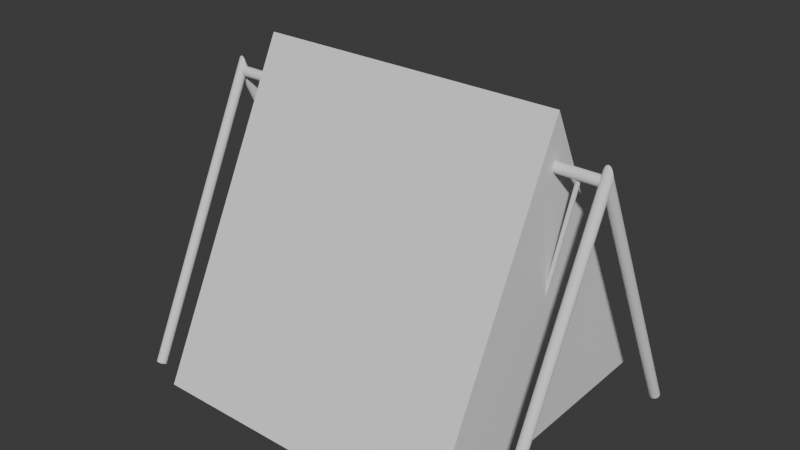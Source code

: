# Source: SwingSet.blend  (saved by Blender 4.0.36; exported with 4.5.12 LTS)
import bpy
from mathutils import Matrix  # noqa: F401  (used for matrix-valued properties, if any)

bpy.ops.wm.read_factory_settings(use_empty=True)
scene = bpy.context.scene
scene.name = 'Scene'

# ---- collections
col_collection = bpy.data.collections.new('Collection'); scene.collection.children.link(col_collection)

# ---- world
world_world = bpy.data.worlds.new('World'); scene.world = world_world
world_world.use_nodes = True; world_world.node_tree.nodes.clear()
_N = world_world.node_tree.nodes; _L = world_world.node_tree.links
n0 = _N.new('ShaderNodeOutputWorld'); n0.name = 'World Output'; n0.location = (300, 300)
n1 = _N.new('ShaderNodeBackground'); n1.name = 'Background'; n1.location = (10, 300)
n1.inputs[0].default_value = (0.05088, 0.05088, 0.05088, 1.0)
_L.new(n1.outputs[0], n0.inputs[0])
n0.is_active_output = True
world_world.color = (0.05088, 0.05088, 0.05088)
world_world.use_sun_shadow = False
world_world.sun_shadow_jitter_overblur = 0.0

# ---- meshes
me_cube_001 = bpy.data.meshes.new('Cube.001')
me_cube_001.from_pydata([(-1.0, -1.0, -1.0), (-1.0, 1.0, -1.0), (-1.0, 0.0, 1.0), (1.0, -1.0, -1.0), (1.0, 0.0, 1.0), (1.0, 1.0, -1.0)], [], [(0, 2, 1), (1, 2, 4, 5), (5, 4, 3), (3, 4, 2, 0), (1, 5, 3, 0)])
_uv = me_cube_001.uv_layers.new(name='UVMap')
_uv.uv.foreach_set('vector', [0.375, 0.0, 0.625, 0.25, 0.375, 0.25, 0.375, 0.25, 0.625, 0.25, 0.625, 0.5, 0.375, 0.5, 0.375, 0.5, 0.625, 0.75, 0.375, 0.75, 0.375, 0.75, 0.625, 0.75, 0.625, 1.0, 0.375, 1.0, 0.125, 0.5, 0.375, 0.5, 0.375, 0.75, 0.125, 0.75])
me_cube_001.update()
me_cylinder = bpy.data.meshes.new('Cylinder')
me_cylinder.from_pydata([(0.0, -20.86, 0.01245), (0.0, 6.222, 1.81), (0.1951, -20.87, 0.01273), (0.1951, 6.205, 1.81), (0.3827, -20.92, 0.01354), (0.3827, 6.154, 1.811), (0.5556, -21.01, 0.01485), (0.5556, 6.071, 1.812), (0.7071, -21.12, 0.01661), (0.7071, 5.959, 1.814), (0.8315, -21.26, 0.01876), (0.8315, 5.823, 1.816), (0.9239, -21.41, 0.02122), (0.9239, 5.667, 1.819), (0.9808, -21.58, 0.02388), (0.9808, 5.499, 1.821), (1.0, -21.75, 0.02665), (1.0, 5.323, 1.824), (0.9808, -21.93, 0.02942), (0.9808, 5.148, 1.827), (0.9239, -22.1, 0.03208), (0.9239, 4.979, 1.83), (0.8315, -22.25, 0.03453), (0.8315, 4.824, 1.832), (0.7071, -22.39, 0.03668), (0.7071, 4.688, 1.834), (0.5556, -22.5, 0.03845), (0.5556, 4.576, 1.836), (0.3827, -22.59, 0.03976), (0.3827, 4.493, 1.837), (0.1951, -22.64, 0.04057), (0.1951, 4.442, 1.838), (0.0, -22.65, 0.04084), (0.0, 4.425, 1.838), (-0.1951, -22.64, 0.04057), (-0.1951, 4.442, 1.838), (-0.3827, -22.59, 0.03976), (-0.3827, 4.493, 1.837), (-0.5556, -22.5, 0.03845), (-0.5556, 4.576, 1.836), (-0.7071, -22.39, 0.03668), (-0.7071, 4.688, 1.834), (-0.8315, -22.25, 0.03453), (-0.8315, 4.824, 1.832), (-0.9239, -22.1, 0.03208), (-0.9239, 4.979, 1.83), (-0.9808, -21.93, 0.02942), (-0.9808, 5.148, 1.827), (-1.0, -21.75, 0.02665), (-1.0, 5.323, 1.824), (-0.9808, -21.58, 0.02388), (-0.9808, 5.499, 1.821), (-0.9239, -21.41, 0.02122), (-0.9239, 5.667, 1.819), (-0.8315, -21.26, 0.01876), (-0.8315, 5.823, 1.816), (-0.7071, -21.12, 0.01661), (-0.7071, 5.959, 1.814), (-0.5556, -21.01, 0.01485), (-0.5556, 6.071, 1.812), (-0.3827, -20.92, 0.01354), (-0.3827, 6.154, 1.811), (-0.1951, -20.87, 0.01273), (-0.1951, 6.205, 1.81)], [], [(0, 1, 3, 2), (2, 3, 5, 4), (4, 5, 7, 6), (6, 7, 9, 8), (8, 9, 11, 10), (10, 11, 13, 12), (12, 13, 15, 14), (14, 15, 17, 16), (16, 17, 19, 18), (18, 19, 21, 20), (20, 21, 23, 22), (22, 23, 25, 24), (24, 25, 27, 26), (26, 27, 29, 28), (28, 29, 31, 30), (30, 31, 33, 32), (32, 33, 35, 34), (34, 35, 37, 36), (36, 37, 39, 38), (38, 39, 41, 40), (40, 41, 43, 42), (42, 43, 45, 44), (44, 45, 47, 46), (46, 47, 49, 48), (48, 49, 51, 50), (50, 51, 53, 52), (52, 53, 55, 54), (54, 55, 57, 56), (56, 57, 59, 58), (58, 59, 61, 60), (3, 1, 63, 61, 59, 57, 55, 53, 51, 49, 47, 45, 43, 41, 39, 37, 35, 33, 31, 29, 27, 25, 23, 21, 19, 17, 15, 13, 11, 9, 7, 5), (60, 61, 63, 62), (62, 63, 1, 0), (0, 2, 4, 6, 8, 10, 12, 14, 16, 18, 20, 22, 24, 26, 28, 30, 32, 34, 36, 38, 40, 42, 44, 46, 48, 50, 52, 54, 56, 58, 60, 62)])
_uv = me_cylinder.uv_layers.new(name='UVMap')
_uv.uv.foreach_set('vector', [1.0, 0.5, 1.0, 1.0, 0.9688, 1.0, 0.9688, 0.5, 0.9688, 0.5, 0.9688, 1.0, 0.9375, 1.0, 0.9375, 0.5, 0.9375, 0.5, 0.9375, 1.0, 0.9062, 1.0, 0.9062, 0.5, 0.9062, 0.5, 0.9062, 1.0, 0.875, 1.0, 0.875, 0.5, 0.875, 0.5, 0.875, 1.0, 0.8438, 1.0, 0.8438, 0.5, 0.8438, 0.5, 0.8438, 1.0, 0.8125, 1.0, 0.8125, 0.5, 0.8125, 0.5, 0.8125, 1.0, 0.7812, 1.0, 0.7812, 0.5, 0.7812, 0.5, 0.7812, 1.0, 0.75, 1.0, 0.75, 0.5, 0.75, 0.5, 0.75, 1.0, 0.7188, 1.0, 0.7188, 0.5, 0.7188, 0.5, 0.7188, 1.0, 0.6875, 1.0, 0.6875, 0.5, 0.6875, 0.5, 0.6875, 1.0, 0.6562, 1.0, 0.6562, 0.5, 0.6562, 0.5, 0.6562, 1.0, 0.625, 1.0, 0.625, 0.5, 0.625, 0.5, 0.625, 1.0, 0.5938, 1.0, 0.5938, 0.5, 0.5938, 0.5, 0.5938, 1.0, 0.5625, 1.0, 0.5625, 0.5, 0.5625, 0.5, 0.5625, 1.0, 0.5312, 1.0, 0.5312, 0.5, 0.5312, 0.5, 0.5312, 1.0, 0.5, 1.0, 0.5, 0.5, 0.5, 0.5, 0.5, 1.0, 0.4688, 1.0, 0.4688, 0.5, 0.4688, 0.5, 0.4688, 1.0, 0.4375, 1.0, 0.4375, 0.5, 0.4375, 0.5, 0.4375, 1.0, 0.4062, 1.0, 0.4062, 0.5, 0.4062, 0.5, 0.4062, 1.0, 0.375, 1.0, 0.375, 0.5, 0.375, 0.5, 0.375, 1.0, 0.3438, 1.0, 0.3438, 0.5, 0.3438, 0.5, 0.3438, 1.0, 0.3125, 1.0, 0.3125, 0.5, 0.3125, 0.5, 0.3125, 1.0, 0.2812, 1.0, 0.2812, 0.5, 0.2812, 0.5, 0.2812, 1.0, 0.25, 1.0, 0.25, 0.5, 0.25, 0.5, 0.25, 1.0, 0.2188, 1.0, 0.2188, 0.5, 0.2188, 0.5, 0.2188, 1.0, 0.1875, 1.0, 0.1875, 0.5, 0.1875, 0.5, 0.1875, 1.0, 0.1562, 1.0, 0.1562, 0.5, 0.1562, 0.5, 0.1562, 1.0, 0.125, 1.0, 0.125, 0.5, 0.125, 0.5, 0.125, 1.0, 0.09375, 1.0, 0.09375, 0.5, 0.09375, 0.5, 0.09375, 1.0, 0.0625, 1.0, 0.0625, 0.5, 0.2968, 0.4854, 0.25, 0.49, 0.2032, 0.4854, 0.1582, 0.4717, 0.1167, 0.4496, 0.08029, 0.4197, 0.05045, 0.3833, 0.02827, 0.3418, 0.01461, 0.2968, 0.01, 0.25, 0.01461, 0.2032, 0.02827, 0.1582, 0.05045, 0.1167, 0.08029, 0.08029, 0.1167, 0.05045, 0.1582, 0.02827, 0.2032, 0.01461, 0.25, 0.01, 0.2968, 0.01461, 0.3418, 0.02827, 0.3833, 0.05045, 0.4197, 0.08029, 0.4496, 0.1167, 0.4717, 0.1582, 0.4854, 0.2032, 0.49, 0.25, 0.4854, 0.2968, 0.4717, 0.3418, 0.4496, 0.3833, 0.4197, 0.4197, 0.3833, 0.4496, 0.3418, 0.4717, 0.0625, 0.5, 0.0625, 1.0, 0.03125, 1.0, 0.03125, 0.5, 0.03125, 0.5, 0.03125, 1.0, 0.0, 1.0, 0.0, 0.5, 0.75, 0.49, 0.7968, 0.4854, 0.8418, 0.4717, 0.8833, 0.4496, 0.9197, 0.4197, 0.9496, 0.3833, 0.9717, 0.3418, 0.9854, 0.2968, 0.99, 0.25, 0.9854, 0.2032, 0.9717, 0.1582, 0.9496, 0.1167, 0.9197, 0.08029, 0.8833, 0.05045, 0.8418, 0.02827, 0.7968, 0.01461, 0.75, 0.01, 0.7032, 0.01461, 0.6582, 0.02827, 0.6167, 0.05045, 0.5803, 0.08029, 0.5504, 0.1167, 0.5283, 0.1582, 0.5146, 0.2032, 0.51, 0.25, 0.5146, 0.2968, 0.5283, 0.3418, 0.5504, 0.3833, 0.5803, 0.4197, 0.6167, 0.4496, 0.6582, 0.4717, 0.7032, 0.4854])
me_cylinder.update()
me_plane_001 = bpy.data.meshes.new('Plane.001')
me_plane_001.from_pydata([(-1.0, -1.0, 0.0), (1.0, -1.0, 0.0), (-1.0, 1.0, 0.0), (1.0, 1.0, 0.0)], [], [(0, 1, 3, 2)])
_uv = me_plane_001.uv_layers.new(name='UVMap')
_uv.uv.foreach_set('vector', [0.0, 0.0, 1.0, 0.0, 1.0, 1.0, 0.0, 1.0])
me_plane_001.update()
me_cylinder_002 = bpy.data.meshes.new('Cylinder.002')
me_cylinder_002.from_pydata([(0.0, 1.0, -1.0), (0.0, 1.0, 1.0), (0.1951, 0.9808, -1.0), (0.1951, 0.9808, 1.0), (0.3827, 0.9239, -1.0), (0.3827, 0.9239, 1.0), (0.5556, 0.8315, -1.0), (0.5556, 0.8315, 1.0), (0.7071, 0.7071, -1.0), (0.7071, 0.7071, 1.0), (0.8315, 0.5556, -1.0), (0.8315, 0.5556, 1.0), (0.9239, 0.3827, -1.0), (0.9239, 0.3827, 1.0), (0.9808, 0.1951, -1.0), (0.9808, 0.1951, 1.0), (1.0, 0.0, -1.0), (1.0, 0.0, 1.0), (0.9808, -0.1951, -1.0), (0.9808, -0.1951, 1.0), (0.9239, -0.3827, -1.0), (0.9239, -0.3827, 1.0), (0.8315, -0.5556, -1.0), (0.8315, -0.5556, 1.0), (0.7071, -0.7071, -1.0), (0.7071, -0.7071, 1.0), (0.5556, -0.8315, -1.0), (0.5556, -0.8315, 1.0), (0.3827, -0.9239, -1.0), (0.3827, -0.9239, 1.0), (0.1951, -0.9808, -1.0), (0.1951, -0.9808, 1.0), (0.0, -1.0, -1.0), (0.0, -1.0, 1.0), (-0.1951, -0.9808, -1.0), (-0.1951, -0.9808, 1.0), (-0.3827, -0.9239, -1.0), (-0.3827, -0.9239, 1.0), (-0.5556, -0.8315, -1.0), (-0.5556, -0.8315, 1.0), (-0.7071, -0.7071, -1.0), (-0.7071, -0.7071, 1.0), (-0.8315, -0.5556, -1.0), (-0.8315, -0.5556, 1.0), (-0.9239, -0.3827, -1.0), (-0.9239, -0.3827, 1.0), (-0.9808, -0.1951, -1.0), (-0.9808, -0.1951, 1.0), (-1.0, 0.0, -1.0), (-1.0, 0.0, 1.0), (-0.9808, 0.1951, -1.0), (-0.9808, 0.1951, 1.0), (-0.9239, 0.3827, -1.0), (-0.9239, 0.3827, 1.0), (-0.8315, 0.5556, -1.0), (-0.8315, 0.5556, 1.0), (-0.7071, 0.7071, -1.0), (-0.7071, 0.7071, 1.0), (-0.5556, 0.8315, -1.0), (-0.5556, 0.8315, 1.0), (-0.3827, 0.9239, -1.0), (-0.3827, 0.9239, 1.0), (-0.1951, 0.9808, -1.0), (-0.1951, 0.9808, 1.0)], [], [(0, 1, 3, 2), (2, 3, 5, 4), (4, 5, 7, 6), (6, 7, 9, 8), (8, 9, 11, 10), (10, 11, 13, 12), (12, 13, 15, 14), (14, 15, 17, 16), (16, 17, 19, 18), (18, 19, 21, 20), (20, 21, 23, 22), (22, 23, 25, 24), (24, 25, 27, 26), (26, 27, 29, 28), (28, 29, 31, 30), (30, 31, 33, 32), (32, 33, 35, 34), (34, 35, 37, 36), (36, 37, 39, 38), (38, 39, 41, 40), (40, 41, 43, 42), (42, 43, 45, 44), (44, 45, 47, 46), (46, 47, 49, 48), (48, 49, 51, 50), (50, 51, 53, 52), (52, 53, 55, 54), (54, 55, 57, 56), (56, 57, 59, 58), (58, 59, 61, 60), (3, 1, 63, 61, 59, 57, 55, 53, 51, 49, 47, 45, 43, 41, 39, 37, 35, 33, 31, 29, 27, 25, 23, 21, 19, 17, 15, 13, 11, 9, 7, 5), (60, 61, 63, 62), (62, 63, 1, 0), (0, 2, 4, 6, 8, 10, 12, 14, 16, 18, 20, 22, 24, 26, 28, 30, 32, 34, 36, 38, 40, 42, 44, 46, 48, 50, 52, 54, 56, 58, 60, 62)])
_uv = me_cylinder_002.uv_layers.new(name='UVMap')
_uv.uv.foreach_set('vector', [1.0, 0.5, 1.0, 1.0, 0.9688, 1.0, 0.9688, 0.5, 0.9688, 0.5, 0.9688, 1.0, 0.9375, 1.0, 0.9375, 0.5, 0.9375, 0.5, 0.9375, 1.0, 0.9062, 1.0, 0.9062, 0.5, 0.9062, 0.5, 0.9062, 1.0, 0.875, 1.0, 0.875, 0.5, 0.875, 0.5, 0.875, 1.0, 0.8438, 1.0, 0.8438, 0.5, 0.8438, 0.5, 0.8438, 1.0, 0.8125, 1.0, 0.8125, 0.5, 0.8125, 0.5, 0.8125, 1.0, 0.7812, 1.0, 0.7812, 0.5, 0.7812, 0.5, 0.7812, 1.0, 0.75, 1.0, 0.75, 0.5, 0.75, 0.5, 0.75, 1.0, 0.7188, 1.0, 0.7188, 0.5, 0.7188, 0.5, 0.7188, 1.0, 0.6875, 1.0, 0.6875, 0.5, 0.6875, 0.5, 0.6875, 1.0, 0.6562, 1.0, 0.6562, 0.5, 0.6562, 0.5, 0.6562, 1.0, 0.625, 1.0, 0.625, 0.5, 0.625, 0.5, 0.625, 1.0, 0.5938, 1.0, 0.5938, 0.5, 0.5938, 0.5, 0.5938, 1.0, 0.5625, 1.0, 0.5625, 0.5, 0.5625, 0.5, 0.5625, 1.0, 0.5312, 1.0, 0.5312, 0.5, 0.5312, 0.5, 0.5312, 1.0, 0.5, 1.0, 0.5, 0.5, 0.5, 0.5, 0.5, 1.0, 0.4688, 1.0, 0.4688, 0.5, 0.4688, 0.5, 0.4688, 1.0, 0.4375, 1.0, 0.4375, 0.5, 0.4375, 0.5, 0.4375, 1.0, 0.4062, 1.0, 0.4062, 0.5, 0.4062, 0.5, 0.4062, 1.0, 0.375, 1.0, 0.375, 0.5, 0.375, 0.5, 0.375, 1.0, 0.3438, 1.0, 0.3438, 0.5, 0.3438, 0.5, 0.3438, 1.0, 0.3125, 1.0, 0.3125, 0.5, 0.3125, 0.5, 0.3125, 1.0, 0.2812, 1.0, 0.2812, 0.5, 0.2812, 0.5, 0.2812, 1.0, 0.25, 1.0, 0.25, 0.5, 0.25, 0.5, 0.25, 1.0, 0.2188, 1.0, 0.2188, 0.5, 0.2188, 0.5, 0.2188, 1.0, 0.1875, 1.0, 0.1875, 0.5, 0.1875, 0.5, 0.1875, 1.0, 0.1562, 1.0, 0.1562, 0.5, 0.1562, 0.5, 0.1562, 1.0, 0.125, 1.0, 0.125, 0.5, 0.125, 0.5, 0.125, 1.0, 0.09375, 1.0, 0.09375, 0.5, 0.09375, 0.5, 0.09375, 1.0, 0.0625, 1.0, 0.0625, 0.5, 0.2968, 0.4854, 0.25, 0.49, 0.2032, 0.4854, 0.1582, 0.4717, 0.1167, 0.4496, 0.08029, 0.4197, 0.05045, 0.3833, 0.02827, 0.3418, 0.01461, 0.2968, 0.01, 0.25, 0.01461, 0.2032, 0.02827, 0.1582, 0.05045, 0.1167, 0.08029, 0.08029, 0.1167, 0.05045, 0.1582, 0.02827, 0.2032, 0.01461, 0.25, 0.01, 0.2968, 0.01461, 0.3418, 0.02827, 0.3833, 0.05045, 0.4197, 0.08029, 0.4496, 0.1167, 0.4717, 0.1582, 0.4854, 0.2032, 0.49, 0.25, 0.4854, 0.2968, 0.4717, 0.3418, 0.4496, 0.3833, 0.4197, 0.4197, 0.3833, 0.4496, 0.3418, 0.4717, 0.0625, 0.5, 0.0625, 1.0, 0.03125, 1.0, 0.03125, 0.5, 0.03125, 0.5, 0.03125, 1.0, 0.0, 1.0, 0.0, 0.5, 0.75, 0.49, 0.7968, 0.4854, 0.8418, 0.4717, 0.8833, 0.4496, 0.9197, 0.4197, 0.9496, 0.3833, 0.9717, 0.3418, 0.9854, 0.2968, 0.99, 0.25, 0.9854, 0.2032, 0.9717, 0.1582, 0.9496, 0.1167, 0.9197, 0.08029, 0.8833, 0.05045, 0.8418, 0.02827, 0.7968, 0.01461, 0.75, 0.01, 0.7032, 0.01461, 0.6582, 0.02827, 0.6167, 0.05045, 0.5803, 0.08029, 0.5504, 0.1167, 0.5283, 0.1582, 0.5146, 0.2032, 0.51, 0.25, 0.5146, 0.2968, 0.5283, 0.3418, 0.5504, 0.3833, 0.5803, 0.4197, 0.6167, 0.4496, 0.6582, 0.4717, 0.7032, 0.4854])
me_cylinder_002.update()
me_cube_004 = bpy.data.meshes.new('Cube.004')
me_cube_004.from_pydata([(-1.0, -1.0, -1.0), (-1.0, -1.0, 1.0), (-1.0, 1.0, -1.0), (-1.0, 1.0, 1.0), (1.0, -1.0, -1.0), (1.0, -1.0, 1.0), (1.0, 1.0, -1.0), (1.0, 1.0, 1.0), (-0.7208, 1.0, -2.096), (-0.7208, 1.0, -0.09588), (-0.7208, -1.0, -2.096), (-0.7208, -1.0, -0.09588), (0.7754, 1.0, -0.09588), (0.7754, -1.0, -2.096), (0.7754, 1.0, -2.096), (0.7754, -1.0, -0.09588)], [], [(0, 1, 3, 2), (14, 12, 7, 6), (6, 7, 5, 4), (10, 11, 1, 0), (14, 6, 4, 13), (9, 3, 1, 11), (12, 9, 11, 15), (2, 8, 10, 0), (13, 15, 11, 10), (2, 3, 9, 8), (4, 5, 15, 13), (7, 12, 15, 5), (8, 14, 13, 10), (8, 9, 12, 14)])
_uv = me_cube_004.uv_layers.new(name='UVMap')
_uv.uv.foreach_set('vector', [0.375, 0.0, 0.625, 0.0, 0.625, 0.25, 0.375, 0.25, 0.375, 0.4719, 0.625, 0.4719, 0.625, 0.5, 0.375, 0.5, 0.375, 0.5, 0.625, 0.5, 0.625, 0.75, 0.375, 0.75, 0.375, 0.9651, 0.625, 0.9651, 0.625, 1.0, 0.375, 1.0, 0.3469, 0.5, 0.375, 0.5, 0.375, 0.75, 0.3469, 0.75, 0.8401, 0.5, 0.875, 0.5, 0.875, 0.75, 0.8401, 0.75, 0.6531, 0.5, 0.8401, 0.5, 0.8401, 0.75, 0.6531, 0.75, 0.125, 0.5, 0.1599, 0.5, 0.1599, 0.75, 0.125, 0.75, 0.375, 0.7781, 0.625, 0.7781, 0.625, 0.9651, 0.375, 0.9651, 0.375, 0.25, 0.625, 0.25, 0.625, 0.2849, 0.375, 0.2849, 0.375, 0.75, 0.625, 0.75, 0.625, 0.7781, 0.375, 0.7781, 0.625, 0.5, 0.6531, 0.5, 0.6531, 0.75, 0.625, 0.75, 0.1599, 0.5, 0.3469, 0.5, 0.3469, 0.75, 0.1599, 0.75, 0.375, 0.2849, 0.625, 0.2849, 0.625, 0.4719, 0.375, 0.4719])
me_cube_004.update()
me_cylinder_003 = bpy.data.meshes.new('Cylinder.003')
me_cylinder_003.from_pydata([(0.0, 1.0, -1.0), (-5.96e-08, 1.0, 1.2), (0.1951, 0.9808, -1.0), (0.1951, 0.9808, 1.2), (0.3827, 0.9239, -1.0), (0.3827, 0.9239, 1.2), (0.5556, 0.8315, -1.0), (0.5556, 0.8315, 1.2), (0.7071, 0.7071, -1.0), (0.7071, 0.7071, 1.2), (0.8315, 0.5556, -1.0), (0.8315, 0.5556, 1.2), (0.9239, 0.3827, -1.0), (0.9239, 0.3827, 1.2), (0.9808, 0.1951, -1.0), (0.9808, 0.1951, 1.2), (1.0, 0.0, -1.0), (1.0, 0.0, 1.2), (0.9808, -0.1951, -1.0), (0.9808, -0.1951, 1.2), (0.9239, -0.3827, -1.0), (0.9239, -0.3827, 1.2), (0.8315, -0.5556, -1.0), (0.8315, -0.5556, 1.2), (0.7071, -0.7071, -1.0), (0.7071, -0.7071, 1.2), (0.5556, -0.8315, -1.0), (0.5556, -0.8315, 1.2), (0.3827, -0.9239, -1.0), (0.3827, -0.9239, 1.2), (0.1951, -0.9808, -1.0), (0.1951, -0.9808, 1.2), (0.0, -1.0, -1.0), (-5.96e-08, -1.0, 1.2), (-0.1951, -0.9808, -1.0), (-0.1951, -0.9808, 1.2), (-0.3827, -0.9239, -1.0), (-0.3827, -0.9239, 1.2), (-0.5556, -0.8315, -1.0), (-0.5556, -0.8315, 1.2), (-0.7071, -0.7071, -1.0), (-0.7071, -0.7071, 1.2), (-0.8315, -0.5556, -1.0), (-0.8315, -0.5556, 1.2), (-0.9239, -0.3827, -1.0), (-0.9239, -0.3827, 1.2), (-0.9808, -0.1951, -1.0), (-0.9808, -0.1951, 1.2), (-1.0, 0.0, -1.0), (-1.0, 0.0, 1.2), (-0.9808, 0.1951, -1.0), (-0.9808, 0.1951, 1.2), (-0.9239, 0.3827, -1.0), (-0.9239, 0.3827, 1.2), (-0.8315, 0.5556, -1.0), (-0.8315, 0.5556, 1.2), (-0.7071, 0.7071, -1.0), (-0.7071, 0.7071, 1.2), (-0.5556, 0.8315, -1.0), (-0.5556, 0.8315, 1.2), (-0.3827, 0.9239, -1.0), (-0.3827, 0.9239, 1.2), (-0.1951, 0.9808, -1.0), (-0.1951, 0.9808, 1.2)], [], [(0, 1, 3, 2), (2, 3, 5, 4), (4, 5, 7, 6), (6, 7, 9, 8), (8, 9, 11, 10), (10, 11, 13, 12), (12, 13, 15, 14), (14, 15, 17, 16), (16, 17, 19, 18), (18, 19, 21, 20), (20, 21, 23, 22), (22, 23, 25, 24), (24, 25, 27, 26), (26, 27, 29, 28), (28, 29, 31, 30), (30, 31, 33, 32), (32, 33, 35, 34), (34, 35, 37, 36), (36, 37, 39, 38), (38, 39, 41, 40), (40, 41, 43, 42), (42, 43, 45, 44), (44, 45, 47, 46), (46, 47, 49, 48), (48, 49, 51, 50), (50, 51, 53, 52), (52, 53, 55, 54), (54, 55, 57, 56), (56, 57, 59, 58), (58, 59, 61, 60), (3, 1, 63, 61, 59, 57, 55, 53, 51, 49, 47, 45, 43, 41, 39, 37, 35, 33, 31, 29, 27, 25, 23, 21, 19, 17, 15, 13, 11, 9, 7, 5), (60, 61, 63, 62), (62, 63, 1, 0), (0, 2, 4, 6, 8, 10, 12, 14, 16, 18, 20, 22, 24, 26, 28, 30, 32, 34, 36, 38, 40, 42, 44, 46, 48, 50, 52, 54, 56, 58, 60, 62)])
_uv = me_cylinder_003.uv_layers.new(name='UVMap')
_uv.uv.foreach_set('vector', [1.0, 0.5, 1.0, 1.0, 0.9688, 1.0, 0.9688, 0.5, 0.9688, 0.5, 0.9688, 1.0, 0.9375, 1.0, 0.9375, 0.5, 0.9375, 0.5, 0.9375, 1.0, 0.9062, 1.0, 0.9062, 0.5, 0.9062, 0.5, 0.9062, 1.0, 0.875, 1.0, 0.875, 0.5, 0.875, 0.5, 0.875, 1.0, 0.8438, 1.0, 0.8438, 0.5, 0.8438, 0.5, 0.8438, 1.0, 0.8125, 1.0, 0.8125, 0.5, 0.8125, 0.5, 0.8125, 1.0, 0.7812, 1.0, 0.7812, 0.5, 0.7812, 0.5, 0.7812, 1.0, 0.75, 1.0, 0.75, 0.5, 0.75, 0.5, 0.75, 1.0, 0.7188, 1.0, 0.7188, 0.5, 0.7188, 0.5, 0.7188, 1.0, 0.6875, 1.0, 0.6875, 0.5, 0.6875, 0.5, 0.6875, 1.0, 0.6562, 1.0, 0.6562, 0.5, 0.6562, 0.5, 0.6562, 1.0, 0.625, 1.0, 0.625, 0.5, 0.625, 0.5, 0.625, 1.0, 0.5938, 1.0, 0.5938, 0.5, 0.5938, 0.5, 0.5938, 1.0, 0.5625, 1.0, 0.5625, 0.5, 0.5625, 0.5, 0.5625, 1.0, 0.5312, 1.0, 0.5312, 0.5, 0.5312, 0.5, 0.5312, 1.0, 0.5, 1.0, 0.5, 0.5, 0.5, 0.5, 0.5, 1.0, 0.4688, 1.0, 0.4688, 0.5, 0.4688, 0.5, 0.4688, 1.0, 0.4375, 1.0, 0.4375, 0.5, 0.4375, 0.5, 0.4375, 1.0, 0.4062, 1.0, 0.4062, 0.5, 0.4062, 0.5, 0.4062, 1.0, 0.375, 1.0, 0.375, 0.5, 0.375, 0.5, 0.375, 1.0, 0.3438, 1.0, 0.3438, 0.5, 0.3438, 0.5, 0.3438, 1.0, 0.3125, 1.0, 0.3125, 0.5, 0.3125, 0.5, 0.3125, 1.0, 0.2812, 1.0, 0.2812, 0.5, 0.2812, 0.5, 0.2812, 1.0, 0.25, 1.0, 0.25, 0.5, 0.25, 0.5, 0.25, 1.0, 0.2188, 1.0, 0.2188, 0.5, 0.2188, 0.5, 0.2188, 1.0, 0.1875, 1.0, 0.1875, 0.5, 0.1875, 0.5, 0.1875, 1.0, 0.1562, 1.0, 0.1562, 0.5, 0.1562, 0.5, 0.1562, 1.0, 0.125, 1.0, 0.125, 0.5, 0.125, 0.5, 0.125, 1.0, 0.09375, 1.0, 0.09375, 0.5, 0.09375, 0.5, 0.09375, 1.0, 0.0625, 1.0, 0.0625, 0.5, 0.2968, 0.4854, 0.25, 0.49, 0.2032, 0.4854, 0.1582, 0.4717, 0.1167, 0.4496, 0.08029, 0.4197, 0.05045, 0.3833, 0.02827, 0.3418, 0.01461, 0.2968, 0.01, 0.25, 0.01461, 0.2032, 0.02827, 0.1582, 0.05045, 0.1167, 0.08029, 0.08029, 0.1167, 0.05045, 0.1582, 0.02827, 0.2032, 0.01461, 0.25, 0.01, 0.2968, 0.01461, 0.3418, 0.02827, 0.3833, 0.05045, 0.4197, 0.08029, 0.4496, 0.1167, 0.4717, 0.1582, 0.4854, 0.2032, 0.49, 0.25, 0.4854, 0.2968, 0.4717, 0.3418, 0.4496, 0.3833, 0.4197, 0.4197, 0.3833, 0.4496, 0.3418, 0.4717, 0.0625, 0.5, 0.0625, 1.0, 0.03125, 1.0, 0.03125, 0.5, 0.03125, 0.5, 0.03125, 1.0, 0.0, 1.0, 0.0, 0.5, 0.75, 0.49, 0.7968, 0.4854, 0.8418, 0.4717, 0.8833, 0.4496, 0.9197, 0.4197, 0.9496, 0.3833, 0.9717, 0.3418, 0.9854, 0.2968, 0.99, 0.25, 0.9854, 0.2032, 0.9717, 0.1582, 0.9496, 0.1167, 0.9197, 0.08029, 0.8833, 0.05045, 0.8418, 0.02827, 0.7968, 0.01461, 0.75, 0.01, 0.7032, 0.01461, 0.6582, 0.02827, 0.6167, 0.05045, 0.5803, 0.08029, 0.5504, 0.1167, 0.5283, 0.1582, 0.5146, 0.2032, 0.51, 0.25, 0.5146, 0.2968, 0.5283, 0.3418, 0.5504, 0.3833, 0.5803, 0.4197, 0.6167, 0.4496, 0.6582, 0.4717, 0.7032, 0.4854])
me_cylinder_003.update()

# ---- objects
ob_cube = bpy.data.objects.new('Cube', me_cube_001)
ob_cylinder = bpy.data.objects.new('Cylinder', me_cylinder)
ob_plane = bpy.data.objects.new('Plane', me_plane_001)
ob_cylinder_001 = bpy.data.objects.new('Cylinder.001', me_cylinder_002)
ob_cube_001 = bpy.data.objects.new('Cube.001', me_cube_004)
ob_cylinder_002 = bpy.data.objects.new('Cylinder.002', me_cylinder_003)

# ---- transforms, parenting, visibility, modifiers, constraints
ob_cube.location = (0.0, 0.0, 2.401)
ob_cube.scale = (2.415, 2.415, 2.415)
ob_cylinder.location = (-3.131, 0.3258, -0.175)
ob_cylinder.rotation_euler = (0.0, -0.0, 3.142)
ob_cylinder.scale = (0.0799, 0.0799, 2.468)
_m = ob_cylinder.modifiers.new('Mirror', 'MIRROR')
_m.use_axis = (True, True, False)
_m.use_bisect_axis = (False, True, False)
_m.use_clip = True
_m.merge_threshold = 0.0
_m.mirror_object = ob_plane
ob_plane.location = (0.0, 0.0, 0.0)
ob_plane.scale = (0.7535, 0.7535, 0.7535)
ob_cylinder_001.location = (0.0, 0.0, 4.075)
ob_cylinder_001.rotation_euler = (-0.0, 1.571, 0.0)
ob_cylinder_001.scale = (0.07833, 0.07833, 3.126)
ob_cube_001.location = (-1.579, 0.0, 1.088)
ob_cube_001.scale = (0.6244, 0.3824, 0.03697)
_m = ob_cube_001.modifiers.new('Mirror', 'MIRROR')
_m.mirror_object = ob_plane
ob_cylinder_002.location = (-0.7321, 0.0, 2.421)
ob_cylinder_002.rotation_euler = (0.0, 0.2005, 0.0)
ob_cylinder_002.scale = (0.03225, 0.03225, 1.347)
_m = ob_cylinder_002.modifiers.new('Mirror', 'MIRROR')
_m.mirror_object = ob_cube_001
_m = ob_cylinder_002.modifiers.new('Mirror.001', 'MIRROR')
_m.mirror_object = ob_plane

# ---- collection membership
col_collection.objects.link(ob_cube)
col_collection.objects.link(ob_cylinder)
col_collection.objects.link(ob_plane)
col_collection.objects.link(ob_cylinder_001)
col_collection.objects.link(ob_cube_001)
col_collection.objects.link(ob_cylinder_002)

# ---- scene / render settings (as saved in the file)
scene.frame_start = 1; scene.frame_end = 250; scene.frame_set(1)
scene.render.engine = 'BLENDER_EEVEE_NEXT'
scene.cycles.sampling_pattern = 'TABULATED_SOBOL'
bpy.context.view_layer.update()

# ---- added for rendering (the .blend has no active camera and no usable light): camera, sun
cam_auto = bpy.data.cameras.new('AutoCamera')
cam_auto.lens = 50.0
cam_auto.sensor_width = 36.0
cam_auto.clip_end = 1000.0
ob_auto_camera = bpy.data.objects.new('AutoCamera', cam_auto)
scene.collection.objects.link(ob_auto_camera)
ob_auto_camera.location = (8.88356, -10.7273, 9.62121)
ob_auto_camera.rotation_euler = (1.09748, -7.21219e-08, 0.694738)
scene.camera = ob_auto_camera
light_auto_sun = bpy.data.lights.new('AutoSun', 'SUN')
light_auto_sun.energy = 3.0
light_auto_sun.angle = 0.0523599
ob_auto_sun = bpy.data.objects.new('AutoSun', light_auto_sun)
scene.collection.objects.link(ob_auto_sun)
ob_auto_sun.rotation_euler = (0.872665, 0.174533, 0.523599)
bpy.context.view_layer.update()
